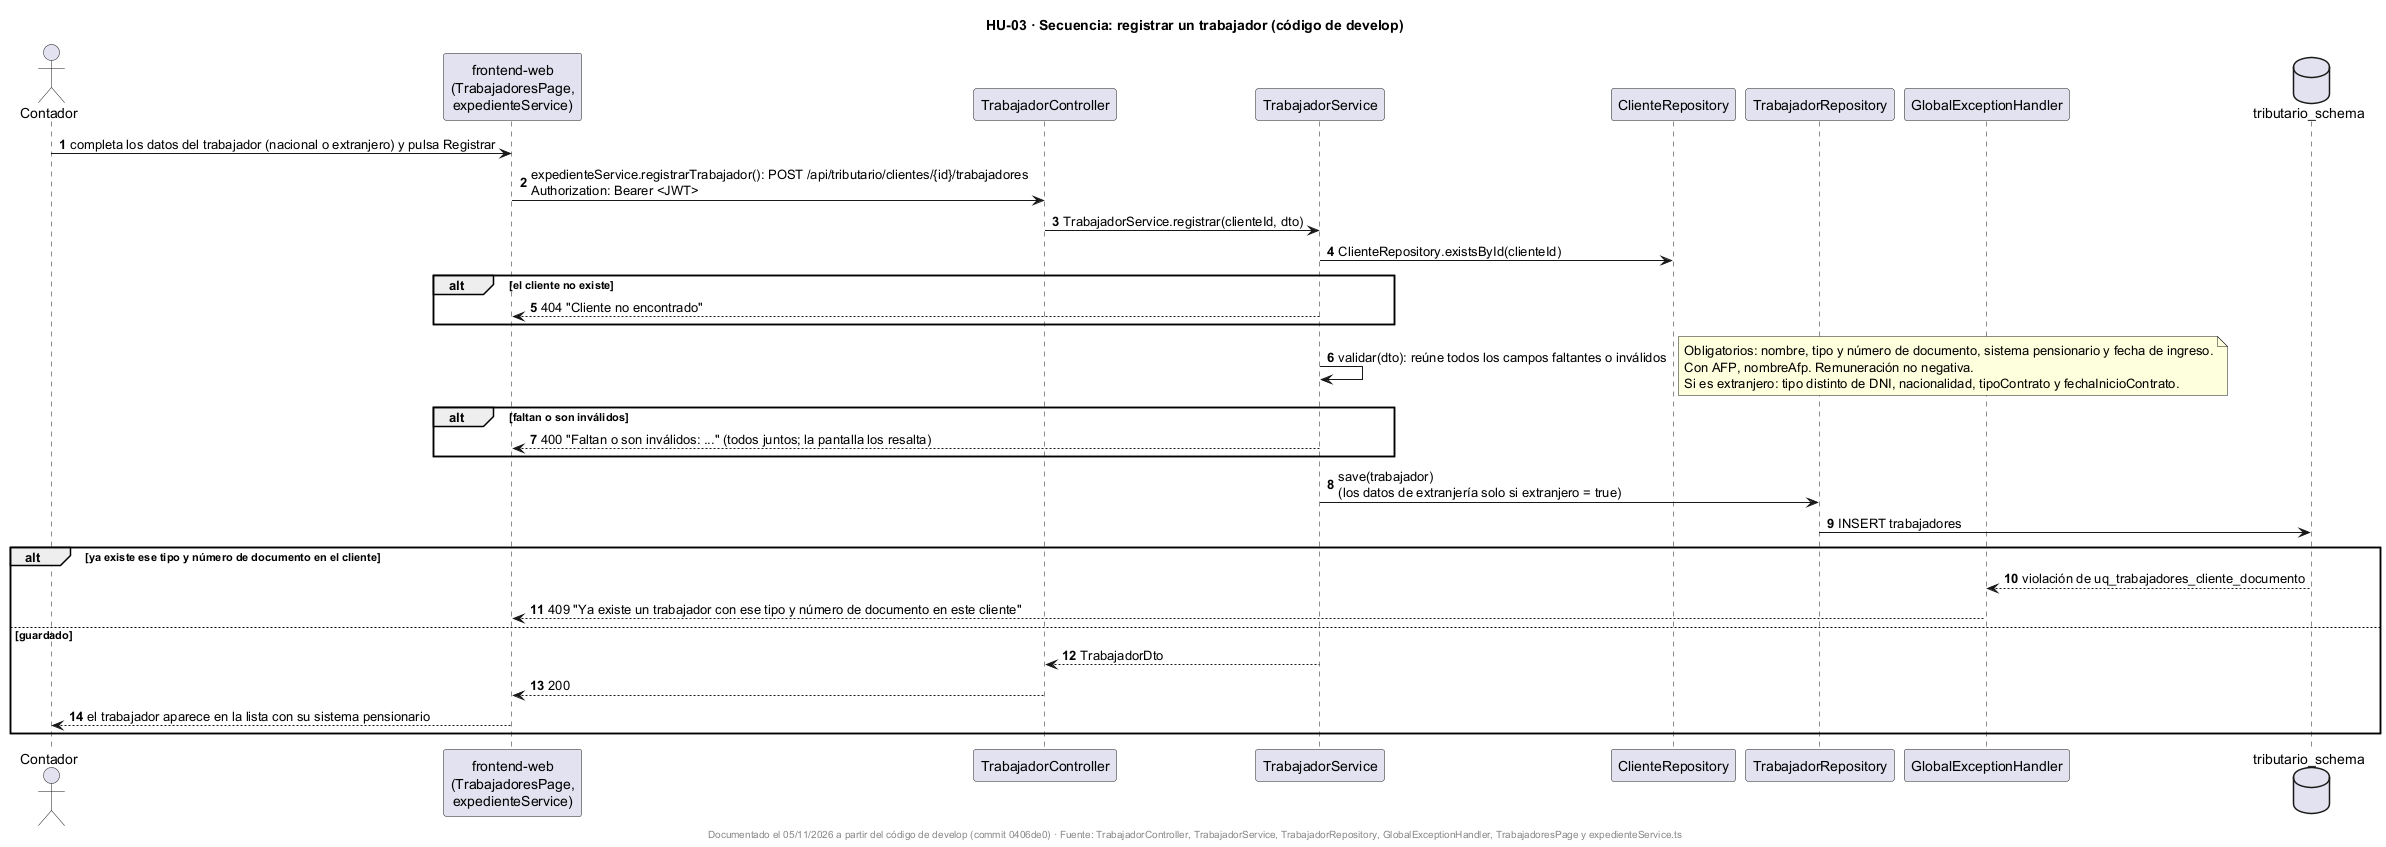

The diagram above was rendered by PlantUML. Its source (embedded in the PNG):
@startuml
title HU-03 · Secuencia: registrar un trabajador (código de develop)
skinparam shadowing false
autonumber

actor "Contador" as U
participant "frontend-web\n(TrabajadoresPage,\nexpedienteService)" as FE
participant "TrabajadorController" as TC
participant "TrabajadorService" as TS
participant "ClienteRepository" as CR
participant "TrabajadorRepository" as TR
participant "GlobalExceptionHandler" as GE
database "tributario_schema" as DB

U -> FE : completa los datos del trabajador (nacional o extranjero) y pulsa Registrar
FE -> TC : expedienteService.registrarTrabajador(): POST /api/tributario/clientes/{id}/trabajadores\nAuthorization: Bearer <JWT>
TC -> TS : TrabajadorService.registrar(clienteId, dto)
TS -> CR : ClienteRepository.existsById(clienteId)
alt el cliente no existe
  TS --> FE : 404 "Cliente no encontrado"
end
TS -> TS : validar(dto): reúne todos los campos faltantes o inválidos
note right
  Obligatorios: nombre, tipo y número de documento, sistema pensionario y fecha de ingreso.
  Con AFP, nombreAfp. Remuneración no negativa.
  Si es extranjero: tipo distinto de DNI, nacionalidad, tipoContrato y fechaInicioContrato.
end note
alt faltan o son inválidos
  TS --> FE : 400 "Faltan o son inválidos: ..." (todos juntos; la pantalla los resalta)
end
TS -> TR : save(trabajador)\n(los datos de extranjería solo si extranjero = true)
TR -> DB : INSERT trabajadores
alt ya existe ese tipo y número de documento en el cliente
  DB --> GE : violación de uq_trabajadores_cliente_documento
  GE --> FE : 409 "Ya existe un trabajador con ese tipo y número de documento en este cliente"
else guardado
  TS --> TC : TrabajadorDto
  TC --> FE : 200
  FE --> U : el trabajador aparece en la lista con su sistema pensionario
end

footer Documentado el 05/11/2026 a partir del código de develop (commit 0406de0) · Fuente: TrabajadorController, TrabajadorService, TrabajadorRepository, GlobalExceptionHandler, TrabajadoresPage y expedienteService.ts
@enduml